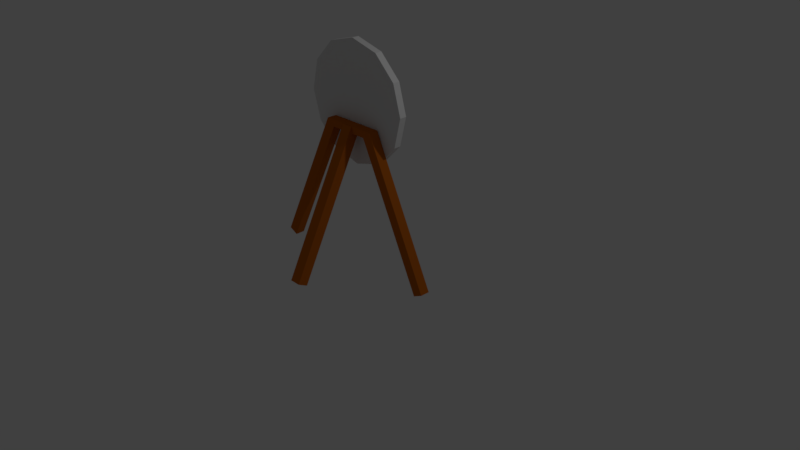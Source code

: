 # Source: BowTarget.blend  (saved by Blender 2.78.0; exported with 4.5.12 LTS)
import bpy
from mathutils import Matrix  # noqa: F401  (used for matrix-valued properties, if any)

bpy.ops.wm.read_factory_settings(use_empty=True)
scene = bpy.context.scene
scene.name = 'Scene'

# ---- collections
col_collection_1 = bpy.data.collections.new('Collection 1'); scene.collection.children.link(col_collection_1)

# ---- materials (node trees are filled in below, after node groups)
mat_footbrown = bpy.data.materials.new('FootBrown')
mat_footbrown.alpha_threshold = 0.0
mat_footbrown.use_transparent_shadow = False
mat_footbrown.diffuse_color = (0.5173, 0.1257, 0.007603, 1.0)
mat_footbrown.roughness = 0.5
mat_material_001 = bpy.data.materials.new('Material.001')
mat_material_001.alpha_threshold = 0.0
mat_material_001.use_transparent_shadow = False
mat_material_001.roughness = 0.5

# ---- material node trees

# ---- world
world_world = bpy.data.worlds.new('World'); scene.world = world_world
world_world.color = (0.05088, 0.05088, 0.05088)
world_world.use_sun_shadow = False
world_world.sun_shadow_jitter_overblur = 0.0
world_world.cycles.sampling_method = 'MANUAL'

# ---- cameras
cam_camera = bpy.data.cameras.new('Camera')
cam_camera.clip_end = 100.0
cam_camera.lens = 35.0
cam_camera.sensor_width = 32.0
cam_camera.sensor_height = 18.0
cam_camera.ortho_scale = 7.314
cam_camera.dof.focus_distance = 0.0
cam_camera.dof.aperture_fstop = 128.0

# ---- lights
light_lamp = bpy.data.lights.new('Lamp', 'POINT')
light_lamp.transmission_factor = 0.0
light_lamp.cutoff_distance = 30.0
light_lamp.energy = 100.0
light_lamp.shadow_buffer_clip_start = 1.001
light_lamp.shadow_soft_size = 0.1
light_lamp.shadow_maximum_resolution = 0.006
light_lamp.use_absolute_resolution = True

# ---- meshes
me_cube_003 = bpy.data.meshes.new('Cube.003')
me_cube_003.from_pydata([(-17.31, 1.937, 1.414), (-16.75, 1.937, 1.336), (-17.28, -0.09819, 1.415), (-16.71, -0.09819, 1.337), (-7.419, 2.153, 1.746), (-6.851, 2.153, 1.667), (-7.388, 0.1183, 1.747), (-6.82, 0.1183, 1.668), (-1.994, 16.14, -0.06719), (-13.41, 2.129, 1.547), (-0.02169, 16.18, -0.001114), (-11.43, 2.17, 1.613), (-1.573, 14.22, -0.1206), (-12.99, 0.2104, 1.493), (0.3991, 14.26, -0.05456), (-11.01, 0.251, 1.559), (-17.31, -0.1013, -0.5944), (-17.31, -0.1013, 1.406), (-17.31, 1.899, -0.5944), (-17.31, 1.899, 1.406), (-15.31, -0.1013, -0.5944), (-15.31, -0.1013, 1.406), (-15.31, 1.899, -0.5944), (-15.31, 1.899, 1.406), (15.91, 2.417, 0.5286), (-7.368, 2.162, 1.749), (15.94, 0.4508, 0.5296), (-7.338, 0.1962, 1.75), (14.69, 2.381, 0.4207), (-8.588, 2.127, 1.641), (14.72, 0.4156, 0.4218), (-8.558, 0.1609, 1.642)], [], [(0, 1, 3, 2), (2, 3, 7, 6), (6, 7, 5, 4), (4, 5, 1, 0), (2, 6, 4, 0), (7, 3, 1, 5), (8, 9, 11, 10), (10, 11, 15, 14), (14, 15, 13, 12), (12, 13, 9, 8), (10, 14, 12, 8), (15, 11, 9, 13), (16, 17, 19, 18), (18, 19, 23, 22), (22, 23, 21, 20), (20, 21, 17, 16), (18, 22, 20, 16), (23, 19, 17, 21), (24, 25, 27, 26), (26, 27, 31, 30), (30, 31, 29, 28), (28, 29, 25, 24), (26, 30, 28, 24), (31, 27, 25, 29)])
_uv = me_cube_003.uv_layers.new(name='UVMap')
_uv.uv.foreach_set('vector', [0.0, 0.0, 1.0, 0.0, 1.0, 1.0, 0.0, 1.0, 0.0, 0.0, 1.0, 0.0, 1.0, 1.0, 0.0, 1.0, 0.0, 0.0, 1.0, 0.0, 1.0, 1.0, 0.0, 1.0, 0.0, 0.0, 1.0, 0.0, 1.0, 1.0, 0.0, 1.0, 0.0, 0.0, 1.0, 0.0, 1.0, 1.0, 0.0, 1.0, 0.0, 0.0, 1.0, 0.0, 1.0, 1.0, 0.0, 1.0, 0.0, 0.0, 1.0, 0.0, 1.0, 1.0, 0.0, 1.0, 0.0, 0.0, 1.0, 0.0, 1.0, 1.0, 0.0, 1.0, 0.0, 0.0, 1.0, 0.0, 1.0, 1.0, 0.0, 1.0, 0.0, 0.0, 1.0, 0.0, 1.0, 1.0, 0.0, 1.0, 0.0, 0.0, 1.0, 0.0, 1.0, 1.0, 0.0, 1.0, 0.0, 0.0, 1.0, 0.0, 1.0, 1.0, 0.0, 1.0, 0.0, 0.0, 1.0, 0.0, 1.0, 1.0, 0.0, 1.0, 0.0, 0.0, 1.0, 0.0, 1.0, 1.0, 0.0, 1.0, 0.0, 0.0, 1.0, 0.0, 1.0, 1.0, 0.0, 1.0, 0.0, 0.0, 1.0, 0.0, 1.0, 1.0, 0.0, 1.0, 0.0, 0.0, 1.0, 0.0, 1.0, 1.0, 0.0, 1.0, 0.0, 0.0, 1.0, 0.0, 1.0, 1.0, 0.0, 1.0, 0.0, 0.0, 1.0, 0.0, 1.0, 1.0, 0.0, 1.0, 0.0, 0.0, 1.0, 0.0, 1.0, 1.0, 0.0, 1.0, 0.0, 0.0, 1.0, 0.0, 1.0, 1.0, 0.0, 1.0, 0.0, 0.0, 1.0, 0.0, 1.0, 1.0, 0.0, 1.0, 0.0, 0.0, 1.0, 0.0, 1.0, 1.0, 0.0, 1.0, 0.0, 0.0, 1.0, 0.0, 1.0, 1.0, 0.0, 1.0])
me_cube_003.materials.append(mat_footbrown)
me_cube_003.use_remesh_preserve_volume = False
me_cube_003.use_remesh_preserve_attributes = False
me_cube_003.use_mirror_vertex_groups = False
me_cube_003.update()
me_cylinder = bpy.data.meshes.new('Cylinder')
me_cylinder.from_pydata([(-2.491e-09, 1.0, 0.05863), (0.5, 0.866, 0.05863), (0.866, 0.5, 0.05863), (1.0, -3.319e-08, 0.05863), (0.866, -0.5, 0.05863), (0.5, -0.866, 0.05863), (1.485e-07, -1.0, 0.05863), (-0.5, -0.866, 0.05863), (-0.866, -0.5, 0.05863), (-1.0, -4.544e-07, 0.05863), (-0.866, 0.5, 0.05863), (-0.5, 0.866, 0.05863), (0.5, 0.866, 0.05863), (-2.491e-09, 1.0, 0.05863), (0.866, 0.5, 0.05863), (1.0, -3.319e-08, 0.05863), (0.866, -0.5, 0.05863), (0.5, -0.866, 0.05863), (1.485e-07, -1.0, 0.05863), (-0.5, -0.866, 0.05863), (-0.866, -0.5, 0.05863), (-1.0, -4.544e-07, 0.05863), (-0.866, 0.5, 0.05863), (-0.5, 0.866, 0.05863), (0.5, 0.866, 0.05863), (-2.491e-09, 1.0, 0.05863), (0.866, 0.5, 0.05863), (1.0, -3.319e-08, 0.05863), (0.866, -0.5, 0.05863), (0.5, -0.866, 0.05863), (1.485e-07, -1.0, 0.05863), (-0.5, -0.866, 0.05863), (-0.866, -0.5, 0.05863), (-1.0, -4.544e-07, 0.05863), (-0.866, 0.5, 0.05863), (-0.5, 0.866, 0.05863), (3.444, 2.334e-07, -0.2019), (3.444, 2.303e-07, 0.2019), (2.982, -1.722, -0.2019), (2.982, -1.722, 0.2019), (1.722, -2.982, -0.2019), (1.722, -2.982, 0.2019), (5.882e-07, -3.444, -0.2019), (5.882e-07, -3.444, 0.2019), (-1.722, -2.982, -0.2019), (-1.722, -2.982, 0.2019), (-2.982, -1.722, -0.2019), (-2.982, -1.722, 0.2019), (-3.444, -1.217e-06, -0.2019), (-3.444, -1.22e-06, 0.2019), (-5.506e-09, 0.595, -0.05863), (0.2975, 0.5153, -0.05863), (0.866, -0.5, -0.05863), (0.5153, -0.2975, -0.05863), (0.595, -7.607e-08, -0.05863), (1.0, -3.319e-08, -0.05863), (0.5153, 0.2975, -0.05863), (0.2975, -0.5153, -0.05863), (8.434e-08, -0.595, -0.05863), (-0.5, 0.866, -0.05863), (-0.2975, 0.5153, -0.05863), (-0.2975, -0.5153, -0.05863), (-0.5153, 0.2975, -0.05863), (-0.866, 0.5, -0.05863), (-0.5153, -0.2975, -0.05863), (1.485e-07, -1.0, -0.05863), (-0.595, -3.267e-07, -0.05863), (0.5, -0.866, -0.05863), (0.5, 0.866, 0.05863), (-2.491e-09, 1.0, 0.05863), (0.866, 0.5, 0.05863), (1.0, -3.319e-08, 0.05863), (0.866, -0.5, 0.05863), (0.5, -0.866, 0.05863), (1.485e-07, -1.0, 0.05863), (-0.5, -0.866, 0.05863), (-0.866, -0.5, 0.05863), (-1.0, -4.544e-07, 0.05863), (-0.866, 0.5, 0.05863), (-0.5, 0.866, 0.05863), (-2.491e-09, 1.0, -0.05863), (0.5, 0.866, -0.05863), (0.5, 0.866, 0.05863), (-2.491e-09, 1.0, 0.05863), (0.6488, -1.124, 0.07608), (0.5, -0.866, 0.05863), (1.485e-07, -1.0, 0.05863), (2.029e-07, -1.298, 0.07608), (0.866, 0.5, -0.05863), (0.866, 0.5, 0.05863), (-0.6488, 1.124, -0.07608), (1.0, -3.319e-08, 0.05863), (-1.124, 0.6488, -0.07608), (0.866, -0.5, 0.05863), (2.029e-07, -1.298, -0.07608), (0.6488, -1.124, -0.07608), (6.952e-09, 1.298, 0.07608), (-0.5, -0.866, -0.05863), (-0.5, -0.866, 0.05863), (0.6488, 1.124, 0.07608), (-0.866, -0.5, -0.05863), (-0.866, -0.5, 0.05863), (-0.6488, -1.124, 0.07608), (-1.0, -4.544e-07, -0.05863), (-1.0, -4.544e-07, 0.05863), (-1.124, -0.6488, 0.07608), (-0.866, 0.5, 0.05863), (1.124, 0.6488, 0.07608), (-0.5, 0.866, 0.05863), (1.298, 5.958e-09, 0.07608), (6.952e-09, 1.298, -0.07608), (0.6488, 1.124, -0.07608), (-0.8965, 1.553, 0.1051), (-0.6488, 1.124, 0.07608), (1.15e-08, 1.793, 0.1051), (1.124, 0.6488, -0.07608), (2.822e-07, -1.793, 0.1051), (1.298, 6.472e-09, -0.07608), (-0.8965, -1.553, 0.1051), (1.124, -0.6488, -0.07608), (1.124, -0.6488, 0.07608), (0.8965, 1.553, 0.1051), (1.553, 0.8965, 0.1051), (1.15e-08, 1.793, -0.1051), (-0.6488, -1.124, -0.07608), (-0.8965, 1.553, -0.1051), (-1.124, -0.6488, -0.07608), (-0.8965, -1.553, -0.1051), (-1.298, -5.401e-07, -0.07608), (-1.298, -5.406e-07, 0.07608), (2.822e-07, -1.793, -0.1051), (-1.124, 0.6488, 0.07608), (1.553, 0.8965, -0.1051), (0.8965, 1.553, -0.1051), (1.17, -2.027, 0.1372), (0.8965, -1.553, 0.1051), (3.76e-07, -2.34, 0.1372), (-1.17, 2.027, -0.1372), (1.793, 6.203e-08, -0.1051), (1.793, 6.132e-08, 0.1051), (-1.553, 0.8965, -0.1051), (-2.027, 1.17, -0.1372), (1.553, -0.8965, -0.1051), (1.553, -0.8965, 0.1051), (3.76e-07, -2.34, -0.1372), (0.8965, -1.553, -0.1051), (1.17, -2.027, -0.1372), (2.26e-08, 2.34, 0.1372), (1.17, 2.027, 0.1372), (-1.553, -0.8965, -0.1051), (-1.553, -0.8965, 0.1051), (-1.17, -2.027, 0.1372), (-1.793, -6.932e-07, -0.1051), (-1.793, -6.939e-07, 0.1051), (-2.027, -1.17, 0.1372), (-1.553, 0.8965, 0.1051), (2.027, 1.17, 0.1372), (2.34, 1.132e-07, 0.1372), (2.26e-08, 2.34, -0.1372), (1.17, 2.027, -0.1372), (1.475, -2.554, -0.1729), (2.027, -1.17, -0.1372), (2.554, -1.475, -0.1729), (2.027, 1.17, -0.1372), (-1.475, 2.554, 0.1729), (-1.17, 2.027, 0.1372), (2.34, 1.145e-07, -0.1372), (6.982e-08, 2.949, 0.1729), (2.027, -1.17, 0.1372), (5.151e-07, -2.949, 0.1729), (-1.475, -2.554, 0.1729), (1.475, 2.554, 0.1729), (-1.17, -2.027, -0.1372), (2.554, 1.475, 0.1729), (-2.027, -1.17, -0.1372), (6.982e-08, 2.949, -0.1729), (-2.34, -8.712e-07, -0.1372), (-2.34, -8.725e-07, 0.1372), (-1.475, 2.554, -0.1729), (-2.027, 1.17, 0.1372), (-1.475, -2.554, -0.1729), (5.151e-07, -2.949, -0.1729), (1.475, 2.554, -0.1729), (1.722, -2.982, 0.2019), (1.475, -2.554, 0.1729), (5.882e-07, -3.444, 0.2019), (2.554, 1.475, -0.1729), (-1.722, 2.982, -0.2019), (2.949, 1.911e-07, -0.1729), (2.949, 1.889e-07, 0.1729), (-2.554, 1.475, -0.1729), (-2.982, 1.722, -0.2019), (2.554, -1.475, 0.1729), (5.882e-07, -3.444, -0.2019), (1.722, -2.982, -0.2019), (6.82e-08, 3.444, 0.2019), (1.722, 2.982, 0.2019), (-2.554, -1.475, -0.1729), (-2.554, -1.475, 0.1729), (-1.722, -2.982, 0.2019), (-2.949, -1.051e-06, -0.1729), (-2.949, -1.053e-06, 0.1729), (-2.982, -1.722, 0.2019), (-2.554, 1.475, 0.1729), (2.982, 1.722, 0.2019), (3.444, 2.303e-07, 0.2019), (6.82e-08, 3.444, -0.2019), (1.722, 2.982, -0.2019), (2.982, 1.722, -0.2019), (3.444, 2.334e-07, -0.2019), (2.982, -1.722, -0.2019), (2.982, -1.722, 0.2019), (-1.722, -2.982, -0.2019), (-2.982, -1.722, -0.2019), (-3.444, -1.217e-06, -0.2019), (-3.444, -1.22e-06, 0.2019), (-2.982, 1.722, 0.2019), (-1.722, 2.982, 0.2019), (-2.485e-08, 0.2325, -0.05863), (0.1162, 0.2013, -0.05863), (0.2013, 0.1162, -0.05863), (0.2325, -1.145e-07, -0.05863), (0.2013, -0.1162, -0.05863), (0.1162, -0.2013, -0.05863), (1.026e-08, -0.2325, -0.05863), (-0.1162, -0.2013, -0.05863), (-0.2013, -0.1162, -0.05863), (-0.2325, -2.124e-07, -0.05863), (-0.2013, 0.1162, -0.05863), (-0.1162, 0.2013, -0.05863)], [], [(8, 9, 33, 32), (3, 4, 28, 27), (10, 11, 35, 34), (5, 6, 30, 29), (7, 6, 18, 19), (0, 1, 24, 25), (6, 5, 17, 18), (5, 4, 16, 17), (4, 3, 15, 16), (0, 11, 23, 13), (1, 0, 13, 12), (3, 2, 14, 15), (11, 10, 22, 23), (2, 1, 12, 14), (10, 9, 21, 22), (9, 8, 20, 21), (8, 7, 19, 20), (1, 2, 26, 24), (6, 7, 31, 30), (11, 0, 25, 35), (4, 5, 29, 28), (9, 10, 34, 33), (2, 3, 27, 26), (7, 8, 32, 31), (19, 18, 74, 75), (36, 38, 210, 209), (47, 45, 199, 202), (35, 25, 83, 108), (26, 27, 91, 89), (18, 17, 73, 74), (37, 36, 209, 205), (44, 46, 213, 212), (17, 16, 72, 73), (30, 31, 98, 86), (16, 15, 71, 72), (36, 37, 39, 38), (38, 39, 41, 40), (40, 41, 43, 42), (42, 43, 45, 44), (44, 45, 47, 46), (46, 47, 49, 48), (45, 43, 185, 199), (34, 35, 108, 106), (24, 26, 89, 82), (15, 14, 70, 71), (42, 44, 212, 193), (14, 12, 68, 70), (29, 30, 86, 85), (12, 13, 69, 68), (43, 41, 183, 185), (33, 34, 106, 104), (40, 42, 193, 194), (25, 24, 82, 83), (28, 29, 85, 93), (13, 23, 79, 69), (23, 22, 78, 79), (41, 39, 211, 183), (32, 33, 104, 101), (48, 49, 215, 214), (38, 40, 194, 210), (22, 21, 77, 78), (49, 47, 202, 215), (27, 28, 93, 91), (21, 20, 76, 77), (46, 48, 214, 213), (20, 19, 75, 76), (39, 37, 205, 211), (31, 32, 101, 98), (50, 60, 59, 80), (61, 58, 65, 97), (56, 51, 81, 88), (66, 64, 100, 103), (53, 54, 55, 52), (60, 62, 63, 59), (58, 57, 67, 65), (54, 53, 222, 221), (68, 69, 79, 78, 77, 76, 75, 74, 73, 72, 71, 70), (88, 81, 111, 115), (101, 104, 129, 105), (91, 93, 120, 109), (103, 100, 126, 128), (52, 55, 117, 119), (106, 108, 113, 131), (85, 86, 87, 84), (59, 63, 92, 90), (65, 67, 95, 94), (83, 82, 99, 96), (98, 101, 105, 102), (89, 91, 109, 107), (57, 53, 52, 67), (62, 66, 103, 63), (54, 56, 88, 55), (64, 61, 97, 100), (51, 50, 80, 81), (126, 124, 127, 149), (117, 115, 132, 138), (129, 131, 155, 153), (120, 84, 135, 143), (92, 128, 152, 140), (95, 119, 142, 145), (113, 96, 114, 112), (87, 102, 118, 116), (99, 107, 122, 121), (110, 90, 125, 123), (124, 94, 130, 127), (115, 111, 133, 132), (97, 65, 94, 124), (80, 59, 90, 110), (82, 89, 107, 99), (86, 98, 102, 87), (108, 83, 96, 113), (67, 52, 119, 95), (63, 103, 128, 92), (93, 85, 84, 120), (104, 106, 131, 129), (55, 88, 115, 117), (100, 97, 124, 126), (81, 80, 110, 111), (132, 133, 159, 163), (150, 153, 177, 154), (139, 143, 168, 157), (152, 149, 174, 176), (142, 138, 166, 161), (155, 112, 165, 179), (135, 116, 136, 134), (125, 140, 141, 137), (130, 145, 146, 144), (114, 121, 148, 147), (118, 150, 154, 151), (122, 139, 157, 156), (111, 110, 123, 133), (107, 109, 139, 122), (102, 105, 150, 118), (96, 99, 121, 114), (94, 95, 145, 130), (90, 92, 140, 125), (84, 87, 116, 135), (131, 113, 112, 155), (119, 117, 138, 142), (128, 126, 149, 152), (109, 120, 143, 139), (105, 129, 153, 150), (159, 158, 175, 182), (174, 172, 180, 197), (166, 163, 186, 188), (177, 179, 203, 201), (168, 134, 184, 192), (141, 176, 200, 190), (146, 161, 162, 160), (165, 147, 167, 164), (136, 151, 170, 169), (148, 156, 173, 171), (158, 137, 178, 175), (172, 144, 181, 180), (127, 130, 144, 172), (123, 125, 137, 158), (121, 122, 156, 148), (116, 118, 151, 136), (112, 114, 147, 165), (145, 142, 161, 146), (140, 152, 176, 141), (143, 135, 134, 168), (153, 155, 179, 177), (138, 132, 163, 166), (149, 127, 172, 174), (133, 123, 158, 159), (186, 182, 207, 208), (198, 201, 215, 202), (189, 192, 211, 205), (200, 197, 213, 214), (162, 188, 209, 210), (203, 164, 217, 216), (184, 169, 185, 183), (178, 190, 191, 187), (181, 160, 194, 193), (167, 171, 196, 195), (170, 198, 202, 199), (173, 189, 205, 204), (156, 157, 189, 173), (151, 154, 198, 170), (147, 148, 171, 167), (144, 146, 160, 181), (137, 141, 190, 178), (134, 136, 169, 184), (179, 165, 164, 203), (161, 166, 188, 162), (176, 174, 197, 200), (157, 168, 192, 189), (154, 177, 201, 198), (163, 159, 182, 186), (206, 195, 196, 207), (207, 196, 204, 208), (208, 204, 205, 209), (214, 215, 216, 191), (191, 216, 217, 187), (187, 217, 195, 206), (180, 181, 193, 212), (175, 178, 187, 206), (171, 173, 204, 196), (169, 170, 199, 185), (164, 167, 195, 217), (160, 162, 210, 194), (190, 200, 214, 191), (192, 184, 183, 211), (201, 203, 216, 215), (188, 186, 208, 209), (197, 180, 212, 213), (182, 175, 206, 207), (218, 219, 220, 221, 222, 223, 224, 225, 226, 227, 228, 229), (60, 50, 218, 229), (50, 51, 219, 218), (56, 54, 221, 220), (62, 60, 229, 228), (51, 56, 220, 219), (66, 62, 228, 227), (64, 66, 227, 226), (61, 64, 226, 225), (58, 61, 225, 224), (57, 58, 224, 223), (53, 57, 223, 222)])
_uv = me_cylinder.uv_layers.new(name='UVMap')
_uv.uv.foreach_set('vector', [0.0, 0.0, 1.0, 0.0, 1.0, 1.0, 0.0, 1.0, 0.0, 0.0, 1.0, 0.0, 1.0, 1.0, 0.0, 1.0, 0.0, 0.0, 1.0, 0.0, 1.0, 1.0, 0.0, 1.0, 0.0, 0.0, 1.0, 0.0, 1.0, 1.0, 0.0, 1.0, 0.0, 0.0, 1.0, 0.0, 1.0, 1.0, 0.0, 1.0, 0.0, 0.0, 1.0, 0.0, 1.0, 1.0, 0.0, 1.0, 0.0, 0.0, 1.0, 0.0, 1.0, 1.0, 0.0, 1.0, 0.0, 0.0, 1.0, 0.0, 1.0, 1.0, 0.0, 1.0, 0.0, 0.0, 1.0, 0.0, 1.0, 1.0, 0.0, 1.0, 0.0, 0.0, 1.0, 0.0, 1.0, 1.0, 0.0, 1.0, 0.0, 0.0, 1.0, 0.0, 1.0, 1.0, 0.0, 1.0, 0.0, 0.0, 1.0, 0.0, 1.0, 1.0, 0.0, 1.0, 0.0, 0.0, 1.0, 0.0, 1.0, 1.0, 0.0, 1.0, 0.0, 0.0, 1.0, 0.0, 1.0, 1.0, 0.0, 1.0, 0.0, 0.0, 1.0, 0.0, 1.0, 1.0, 0.0, 1.0, 0.0, 0.0, 1.0, 0.0, 1.0, 1.0, 0.0, 1.0, 0.0, 0.0, 1.0, 0.0, 1.0, 1.0, 0.0, 1.0, 0.0, 0.0, 1.0, 0.0, 1.0, 1.0, 0.0, 1.0, 0.0, 0.0, 1.0, 0.0, 1.0, 1.0, 0.0, 1.0, 0.0, 0.0, 1.0, 0.0, 1.0, 1.0, 0.0, 1.0, 0.0, 0.0, 1.0, 0.0, 1.0, 1.0, 0.0, 1.0, 0.0, 0.0, 1.0, 0.0, 1.0, 1.0, 0.0, 1.0, 0.0, 0.0, 1.0, 0.0, 1.0, 1.0, 0.0, 1.0, 0.0, 0.0, 1.0, 0.0, 1.0, 1.0, 0.0, 1.0, 0.0, 1.0, 1.0, 1.0, 1.0, 1.0, 0.0, 1.0, 0.0, 0.0, 0.0, 1.0, 0.0, 1.0, 0.0, 0.0, 1.0, 1.0, 1.0, 0.0, 1.0, 0.0, 1.0, 1.0, 0.0, 1.0, 1.0, 1.0, 1.0, 1.0, 0.0, 1.0, 0.0, 1.0, 1.0, 1.0, 1.0, 1.0, 0.0, 1.0, 0.0, 1.0, 1.0, 1.0, 1.0, 1.0, 0.0, 1.0, 1.0, 0.0, 0.0, 0.0, 0.0, 0.0, 1.0, 0.0, 0.0, 0.0, 0.0, 1.0, 0.0, 1.0, 0.0, 0.0, 0.0, 1.0, 1.0, 1.0, 1.0, 1.0, 0.0, 1.0, 0.0, 1.0, 1.0, 1.0, 1.0, 1.0, 0.0, 1.0, 0.0, 1.0, 1.0, 1.0, 1.0, 1.0, 0.0, 1.0, 0.8371, 0.9683, 0.8371, 0.9999, 0.6976, 0.9999, 0.6976, 0.9683, 0.6976, 0.9683, 0.6976, 0.9999, 0.5581, 0.9999, 0.5581, 0.9683, 0.5581, 0.9683, 0.5581, 0.9999, 0.4186, 0.9999, 0.4186, 0.9683, 0.4186, 0.9683, 0.4186, 0.9999, 0.2791, 0.9999, 0.2791, 0.9683, 0.2791, 0.9683, 0.2791, 0.9999, 0.1396, 0.9999, 0.1396, 0.9683, 0.1396, 0.9683, 0.1396, 0.9999, 0.0001094, 0.9999, 0.0001094, 0.9683, 1.0, 1.0, 1.0, 0.0, 1.0, 0.0, 1.0, 1.0, 0.0, 1.0, 1.0, 1.0, 1.0, 1.0, 0.0, 1.0, 0.0, 1.0, 1.0, 1.0, 1.0, 1.0, 0.0, 1.0, 0.0, 1.0, 1.0, 1.0, 1.0, 1.0, 0.0, 1.0, 0.0, 0.0, 0.0, 1.0, 0.0, 1.0, 0.0, 0.0, 0.0, 1.0, 1.0, 1.0, 1.0, 1.0, 0.0, 1.0, 0.0, 1.0, 1.0, 1.0, 1.0, 1.0, 0.0, 1.0, 0.0, 1.0, 1.0, 1.0, 1.0, 1.0, 0.0, 1.0, 1.0, 1.0, 1.0, 0.0, 1.0, 0.0, 1.0, 1.0, 0.0, 1.0, 1.0, 1.0, 1.0, 1.0, 0.0, 1.0, 0.0, 0.0, 0.0, 1.0, 0.0, 1.0, 0.0, 0.0, 0.0, 1.0, 1.0, 1.0, 1.0, 1.0, 0.0, 1.0, 0.0, 1.0, 1.0, 1.0, 1.0, 1.0, 0.0, 1.0, 0.0, 1.0, 1.0, 1.0, 1.0, 1.0, 0.0, 1.0, 0.0, 1.0, 1.0, 1.0, 1.0, 1.0, 0.0, 1.0, 1.0, 1.0, 1.0, 0.0, 1.0, 0.0, 1.0, 1.0, 0.0, 1.0, 1.0, 1.0, 1.0, 1.0, 0.0, 1.0, 0.0, 1.0, 1.0, 1.0, 1.0, 1.0, 0.0, 1.0, 0.0, 0.0, 0.0, 1.0, 0.0, 1.0, 0.0, 0.0, 0.0, 1.0, 1.0, 1.0, 1.0, 1.0, 0.0, 1.0, 1.0, 1.0, 1.0, 0.0, 1.0, 0.0, 1.0, 1.0, 0.0, 1.0, 1.0, 1.0, 1.0, 1.0, 0.0, 1.0, 0.0, 1.0, 1.0, 1.0, 1.0, 1.0, 0.0, 1.0, 0.0, 0.0, 0.0, 1.0, 0.0, 1.0, 0.0, 0.0, 0.0, 1.0, 1.0, 1.0, 1.0, 1.0, 0.0, 1.0, 1.0, 1.0, 1.0, 0.0, 1.0, 0.0, 1.0, 1.0, 0.0, 1.0, 1.0, 1.0, 1.0, 1.0, 0.0, 1.0, 0.3167, 0.5848, 0.2992, 0.5881, 0.2913, 0.5671, 0.3178, 0.563, 0.2899, 0.6577, 0.3127, 0.6664, 0.3109, 0.7003, 0.2694, 0.6838, 0.3489, 0.6014, 0.3342, 0.5892, 0.3442, 0.5686, 0.3687, 0.5855, 0.2752, 0.6169, 0.2764, 0.6386, 0.2466, 0.648, 0.2481, 0.6097, 0.3529, 0.6431, 0.3566, 0.6207, 0.3851, 0.6159, 0.3821, 0.6556, 0.2992, 0.5881, 0.2843, 0.599, 0.2664, 0.582, 0.2913, 0.5671, 0.3127, 0.6664, 0.3366, 0.6607, 0.3545, 0.689, 0.3109, 0.7003, 0.3566, 0.6207, 0.3529, 0.6431, 0.3291, 0.6308, 0.3312, 0.6225, 0.7597, 0.131, 0.7246, 0.1513, 0.6841, 0.1513, 0.649, 0.131, 0.6288, 0.09595, 0.6288, 0.05544, 0.649, 0.02036, 0.6841, 0.0001094, 0.7246, 0.0001094, 0.7597, 0.02036, 0.7799, 0.05544, 0.7799, 0.09595, 0.3687, 0.5855, 0.3442, 0.5686, 0.3501, 0.5545, 0.3816, 0.5731, 0.2689, 0.2889, 0.2629, 0.3251, 0.2428, 0.33, 0.2466, 0.2797, 0.3939, 0.3271, 0.3953, 0.2906, 0.4176, 0.2849, 0.4134, 0.3343, 0.2481, 0.6097, 0.2466, 0.648, 0.223, 0.654, 0.2283, 0.6026, 0.3821, 0.6556, 0.3851, 0.6159, 0.4063, 0.6104, 0.4055, 0.6641, 0.2788, 0.3556, 0.3013, 0.3741, 0.2954, 0.3871, 0.2656, 0.3673, 0.3739, 0.2588, 0.3356, 0.2457, 0.3362, 0.2204, 0.3889, 0.2396, 0.2913, 0.5671, 0.2664, 0.582, 0.255, 0.569, 0.2866, 0.5528, 0.3109, 0.7003, 0.3545, 0.689, 0.3692, 0.7112, 0.3095, 0.7273, 0.3255, 0.3801, 0.3504, 0.3735, 0.356, 0.3873, 0.3255, 0.3932, 0.2955, 0.2576, 0.2689, 0.2889, 0.2466, 0.2797, 0.2814, 0.2364, 0.3751, 0.3558, 0.3939, 0.3271, 0.4134, 0.3343, 0.3872, 0.3689, 0.3366, 0.6607, 0.3529, 0.6431, 0.3821, 0.6556, 0.3545, 0.689, 0.2843, 0.599, 0.2752, 0.6169, 0.2481, 0.6097, 0.2664, 0.582, 0.3566, 0.6207, 0.3489, 0.6014, 0.3687, 0.5855, 0.3851, 0.6159, 0.2764, 0.6386, 0.2899, 0.6577, 0.2694, 0.6838, 0.2466, 0.648, 0.3342, 0.5892, 0.3167, 0.5848, 0.3178, 0.563, 0.3442, 0.5686, 0.223, 0.654, 0.2526, 0.7041, 0.2215, 0.7399, 0.18, 0.6621, 0.4063, 0.6104, 0.3816, 0.5731, 0.3996, 0.5514, 0.4418, 0.5968, 0.2428, 0.33, 0.2656, 0.3673, 0.2474, 0.388, 0.2083, 0.3422, 0.4176, 0.2849, 0.3889, 0.2396, 0.4171, 0.2056, 0.4584, 0.2764, 0.255, 0.569, 0.2283, 0.6026, 0.1952, 0.5866, 0.2393, 0.5465, 0.3692, 0.7112, 0.4055, 0.6641, 0.4482, 0.6764, 0.3971, 0.7499, 0.2954, 0.3871, 0.3255, 0.3932, 0.325, 0.4132, 0.2878, 0.4075, 0.3362, 0.2204, 0.2814, 0.2364, 0.2553, 0.1995, 0.3376, 0.1751, 0.356, 0.3873, 0.3872, 0.3689, 0.4036, 0.3912, 0.3623, 0.4086, 0.3184, 0.5486, 0.2866, 0.5528, 0.2812, 0.5309, 0.3195, 0.5274, 0.2526, 0.7041, 0.3095, 0.7273, 0.3073, 0.7758, 0.2215, 0.7399, 0.3816, 0.5731, 0.3501, 0.5545, 0.3578, 0.533, 0.3996, 0.5514, 0.2694, 0.6838, 0.3109, 0.7003, 0.3095, 0.7273, 0.2526, 0.7041, 0.3178, 0.563, 0.2913, 0.5671, 0.2866, 0.5528, 0.3184, 0.5486, 0.3504, 0.3735, 0.3751, 0.3558, 0.3872, 0.3689, 0.356, 0.3873, 0.3356, 0.2457, 0.2955, 0.2576, 0.2814, 0.2364, 0.3362, 0.2204, 0.3013, 0.3741, 0.3255, 0.3801, 0.3255, 0.3932, 0.2954, 0.3871, 0.3545, 0.689, 0.3821, 0.6556, 0.4055, 0.6641, 0.3692, 0.7112, 0.2664, 0.582, 0.2481, 0.6097, 0.2283, 0.6026, 0.255, 0.569, 0.3953, 0.2906, 0.3739, 0.2588, 0.3889, 0.2396, 0.4176, 0.2849, 0.2629, 0.3251, 0.2788, 0.3556, 0.2656, 0.3673, 0.2428, 0.33, 0.3851, 0.6159, 0.3687, 0.5855, 0.3816, 0.5731, 0.4063, 0.6104, 0.2466, 0.648, 0.2694, 0.6838, 0.2526, 0.7041, 0.223, 0.654, 0.3442, 0.5686, 0.3178, 0.563, 0.3184, 0.5486, 0.3501, 0.5545, 0.3996, 0.5514, 0.3578, 0.533, 0.3635, 0.512, 0.4144, 0.5268, 0.206, 0.2666, 0.2083, 0.3422, 0.1688, 0.3623, 0.1561, 0.2541, 0.4464, 0.3497, 0.4584, 0.2764, 0.5089, 0.2683, 0.4836, 0.3727, 0.1952, 0.5866, 0.18, 0.6621, 0.1268, 0.6689, 0.1582, 0.5621, 0.4482, 0.6764, 0.4418, 0.5968, 0.4818, 0.5746, 0.5013, 0.6878, 0.2474, 0.388, 0.2878, 0.4075, 0.2821, 0.4278, 0.2324, 0.4117, 0.4171, 0.2056, 0.3376, 0.1751, 0.3391, 0.1209, 0.4518, 0.1649, 0.2812, 0.5309, 0.2393, 0.5465, 0.2269, 0.5214, 0.2777, 0.5094, 0.3073, 0.7758, 0.3971, 0.7499, 0.4322, 0.7958, 0.305, 0.8345, 0.325, 0.4132, 0.3623, 0.4086, 0.3664, 0.4297, 0.3241, 0.4326, 0.2553, 0.1995, 0.206, 0.2666, 0.1561, 0.2541, 0.2232, 0.1563, 0.4036, 0.3912, 0.4464, 0.3497, 0.4836, 0.3727, 0.4167, 0.416, 0.3501, 0.5545, 0.3184, 0.5486, 0.3195, 0.5274, 0.3578, 0.533, 0.3872, 0.3689, 0.4134, 0.3343, 0.4464, 0.3497, 0.4036, 0.3912, 0.2814, 0.2364, 0.2466, 0.2797, 0.206, 0.2666, 0.2553, 0.1995, 0.3255, 0.3932, 0.356, 0.3873, 0.3623, 0.4086, 0.325, 0.4132, 0.3095, 0.7273, 0.3692, 0.7112, 0.3971, 0.7499, 0.3073, 0.7758, 0.2866, 0.5528, 0.255, 0.569, 0.2393, 0.5465, 0.2812, 0.5309, 0.3889, 0.2396, 0.3362, 0.2204, 0.3376, 0.1751, 0.4171, 0.2056, 0.2656, 0.3673, 0.2954, 0.3871, 0.2878, 0.4075, 0.2474, 0.388, 0.4055, 0.6641, 0.4063, 0.6104, 0.4418, 0.5968, 0.4482, 0.6764, 0.2283, 0.6026, 0.223, 0.654, 0.18, 0.6621, 0.1952, 0.5866, 0.4134, 0.3343, 0.4176, 0.2849, 0.4584, 0.2764, 0.4464, 0.3497, 0.2466, 0.2797, 0.2428, 0.33, 0.2083, 0.3422, 0.206, 0.2666, 0.3635, 0.512, 0.3205, 0.5074, 0.3216, 0.4887, 0.3671, 0.4917, 0.1268, 0.6689, 0.183, 0.7826, 0.1354, 0.8341, 0.06021, 0.6743, 0.4818, 0.5746, 0.4144, 0.5268, 0.4242, 0.5002, 0.528, 0.538, 0.1688, 0.3623, 0.2324, 0.4117, 0.222, 0.4375, 0.1221, 0.3959, 0.5089, 0.2683, 0.4518, 0.1649, 0.4941, 0.116, 0.5718, 0.2604, 0.2269, 0.5214, 0.1582, 0.5621, 0.1158, 0.5236, 0.2192, 0.4944, 0.4322, 0.7958, 0.5013, 0.6878, 0.568, 0.6979, 0.4764, 0.8508, 0.2821, 0.4278, 0.3241, 0.4326, 0.3232, 0.451, 0.2782, 0.4476, 0.3391, 0.1209, 0.2232, 0.1563, 0.1837, 0.1051, 0.3407, 0.05608, 0.3664, 0.4297, 0.4167, 0.416, 0.4253, 0.4429, 0.3684, 0.4501, 0.3205, 0.5074, 0.2777, 0.5094, 0.2761, 0.4889, 0.3216, 0.4887, 0.183, 0.7826, 0.305, 0.8345, 0.3025, 0.9057, 0.1354, 0.8341, 0.2215, 0.7399, 0.3073, 0.7758, 0.305, 0.8345, 0.183, 0.7826, 0.3195, 0.5274, 0.2812, 0.5309, 0.2777, 0.5094, 0.3205, 0.5074, 0.3623, 0.4086, 0.4036, 0.3912, 0.4167, 0.416, 0.3664, 0.4297, 0.3376, 0.1751, 0.2553, 0.1995, 0.2232, 0.1563, 0.3391, 0.1209, 0.2878, 0.4075, 0.325, 0.4132, 0.3241, 0.4326, 0.2821, 0.4278, 0.3971, 0.7499, 0.4482, 0.6764, 0.5013, 0.6878, 0.4322, 0.7958, 0.2393, 0.5465, 0.1952, 0.5866, 0.1582, 0.5621, 0.2269, 0.5214, 0.4584, 0.2764, 0.4171, 0.2056, 0.4518, 0.1649, 0.5089, 0.2683, 0.2083, 0.3422, 0.2474, 0.388, 0.2324, 0.4117, 0.1688, 0.3623, 0.4418, 0.5968, 0.3996, 0.5514, 0.4144, 0.5268, 0.4818, 0.5746, 0.18, 0.6621, 0.2215, 0.7399, 0.183, 0.7826, 0.1268, 0.6689, 0.3578, 0.533, 0.3195, 0.5274, 0.3205, 0.5074, 0.3635, 0.512, 0.4242, 0.5002, 0.3671, 0.4917, 0.3683, 0.4771, 0.4274, 0.4806, 0.09396, 0.2419, 0.1221, 0.3959, 0.08072, 0.4347, 0.03816, 0.2322, 0.5273, 0.4091, 0.5718, 0.2604, 0.6285, 0.2541, 0.5669, 0.4514, 0.1158, 0.5236, 0.06021, 0.6743, 0.0001094, 0.6778, 0.07873, 0.4792, 0.568, 0.6979, 0.528, 0.538, 0.5678, 0.4964, 0.6285, 0.7052, 0.222, 0.4375, 0.2782, 0.4476, 0.2768, 0.462, 0.2183, 0.4567, 0.4941, 0.116, 0.3407, 0.05608, 0.3421, 0.0001094, 0.5311, 0.07344, 0.2761, 0.4889, 0.2192, 0.4944, 0.2169, 0.4733, 0.276, 0.474, 0.3025, 0.9057, 0.4764, 0.8508, 0.5157, 0.899, 0.3002, 0.9681, 0.3232, 0.451, 0.3684, 0.4501, 0.3689, 0.465, 0.3227, 0.4643, 0.1837, 0.1051, 0.09396, 0.2419, 0.03816, 0.2322, 0.1493, 0.06076, 0.4253, 0.4429, 0.5273, 0.4091, 0.5669, 0.4514, 0.4283, 0.464, 0.4167, 0.416, 0.4836, 0.3727, 0.5273, 0.4091, 0.4253, 0.4429, 0.2232, 0.1563, 0.1561, 0.2541, 0.09396, 0.2419, 0.1837, 0.1051, 0.3241, 0.4326, 0.3664, 0.4297, 0.3684, 0.4501, 0.3232, 0.451, 0.305, 0.8345, 0.4322, 0.7958, 0.4764, 0.8508, 0.3025, 0.9057, 0.2777, 0.5094, 0.2269, 0.5214, 0.2192, 0.4944, 0.2761, 0.4889, 0.4518, 0.1649, 0.3391, 0.1209, 0.3407, 0.05608, 0.4941, 0.116, 0.2324, 0.4117, 0.2821, 0.4278, 0.2782, 0.4476, 0.222, 0.4375, 0.5013, 0.6878, 0.4818, 0.5746, 0.528, 0.538, 0.568, 0.6979, 0.1582, 0.5621, 0.1268, 0.6689, 0.06021, 0.6743, 0.1158, 0.5236, 0.4836, 0.3727, 0.5089, 0.2683, 0.5718, 0.2604, 0.5273, 0.4091, 0.1561, 0.2541, 0.1688, 0.3623, 0.1221, 0.3959, 0.09396, 0.2419, 0.4144, 0.5268, 0.3635, 0.512, 0.3671, 0.4917, 0.4242, 0.5002, 0.3221, 0.4752, 0.3227, 0.4643, 0.3689, 0.465, 0.3683, 0.4771, 0.3683, 0.4771, 0.3689, 0.465, 0.4283, 0.464, 0.4274, 0.4806, 0.4274, 0.4806, 0.4283, 0.464, 0.5669, 0.4514, 0.5678, 0.4964, 0.07873, 0.4792, 0.08072, 0.4347, 0.2183, 0.4567, 0.2169, 0.4733, 0.2169, 0.4733, 0.2183, 0.4567, 0.2768, 0.462, 0.276, 0.474, 0.276, 0.474, 0.2768, 0.462, 0.3227, 0.4643, 0.3221, 0.4752, 0.1354, 0.8341, 0.3025, 0.9057, 0.3002, 0.9681, 0.09306, 0.8791, 0.3216, 0.4887, 0.2761, 0.4889, 0.276, 0.474, 0.3221, 0.4752, 0.3684, 0.4501, 0.4253, 0.4429, 0.4283, 0.464, 0.3689, 0.465, 0.3407, 0.05608, 0.1837, 0.1051, 0.1493, 0.06076, 0.3421, 0.0001094, 0.2782, 0.4476, 0.3232, 0.451, 0.3227, 0.4643, 0.2768, 0.462, 0.4764, 0.8508, 0.568, 0.6979, 0.6285, 0.7052, 0.5157, 0.899, 0.2192, 0.4944, 0.1158, 0.5236, 0.07873, 0.4792, 0.2169, 0.4733, 0.5718, 0.2604, 0.4941, 0.116, 0.5311, 0.07344, 0.6285, 0.2541, 0.1221, 0.3959, 0.222, 0.4375, 0.2183, 0.4567, 0.08072, 0.4347, 0.528, 0.538, 0.4242, 0.5002, 0.4274, 0.4806, 0.5678, 0.4964, 0.06021, 0.6743, 0.1354, 0.8341, 0.09306, 0.8791, 0.0001094, 0.6778, 0.3671, 0.4917, 0.3216, 0.4887, 0.3221, 0.4752, 0.3683, 0.4771, 0.3158, 0.6066, 0.3231, 0.6088, 0.3288, 0.6145, 0.3312, 0.6225, 0.3291, 0.6308, 0.3229, 0.6369, 0.3143, 0.6387, 0.3061, 0.6356, 0.3007, 0.6289, 0.2995, 0.6208, 0.3025, 0.6135, 0.3083, 0.6083, 0.2992, 0.5881, 0.3167, 0.5848, 0.3158, 0.6066, 0.3083, 0.6083, 0.3167, 0.5848, 0.3342, 0.5892, 0.3231, 0.6088, 0.3158, 0.6066, 0.3489, 0.6014, 0.3566, 0.6207, 0.3312, 0.6225, 0.3288, 0.6145, 0.2843, 0.599, 0.2992, 0.5881, 0.3083, 0.6083, 0.3025, 0.6135, 0.3342, 0.5892, 0.3489, 0.6014, 0.3288, 0.6145, 0.3231, 0.6088, 0.2752, 0.6169, 0.2843, 0.599, 0.3025, 0.6135, 0.2995, 0.6208, 0.2764, 0.6386, 0.2752, 0.6169, 0.2995, 0.6208, 0.3007, 0.6289, 0.2899, 0.6577, 0.2764, 0.6386, 0.3007, 0.6289, 0.3061, 0.6356, 0.3127, 0.6664, 0.2899, 0.6577, 0.3061, 0.6356, 0.3143, 0.6387, 0.3366, 0.6607, 0.3127, 0.6664, 0.3143, 0.6387, 0.3229, 0.6369, 0.3529, 0.6431, 0.3366, 0.6607, 0.3229, 0.6369, 0.3291, 0.6308])
me_cylinder.materials.append(mat_material_001)
me_cylinder.use_remesh_preserve_volume = False
me_cylinder.use_remesh_preserve_attributes = False
me_cylinder.use_mirror_vertex_groups = False
me_cylinder.update()

# ---- objects
ob_foot = bpy.data.objects.new('Foot', me_cube_003)
ob_target = bpy.data.objects.new('Target', me_cylinder)
ob_camera = bpy.data.objects.new('Camera', cam_camera)
ob_lamp = bpy.data.objects.new('Lamp', light_lamp)

# ---- transforms, parenting, visibility, modifiers, constraints
ob_foot.location = (-0.0006208, -0.1188, 0.005927)
ob_foot.rotation_euler = (0.0, -0.4573, 3.16)
ob_foot.scale = (-0.06808, 0.06354, 1.0)
ob_foot.lineart.crease_threshold = 0.0
ob_target.location = (-0.05295, -0.08934, 2.048)
ob_target.rotation_euler = (-1.551, -0.0, 0.0)
ob_target.scale = (-0.2255, -0.2255, -0.2255)
ob_target.lineart.crease_threshold = 0.0
ob_camera.location = (7.481, -6.508, 5.344)
ob_camera.rotation_euler = (1.109, 0.0, 0.8149)
ob_camera.lock_rotations_4d = False
ob_camera.empty_display_type = 'ARROWS'
ob_camera.color = (0.0, 0.0, 0.0, 0.0)
ob_camera.display_type = 'WIRE'
ob_camera.lineart.crease_threshold = 0.0
ob_lamp.parent = ob_camera
ob_lamp.matrix_parent_inverse = Matrix(((0.6859, 0.7277, 5.588e-09, -0.396), (-0.324, 0.3054, 0.8954, -0.3731), (0.6516, -0.6142, 0.4453, -11.25), (0.0, 0.0, 0.0, 1.0)))
ob_lamp.location = (4.076, 1.005, 5.904)
ob_lamp.rotation_euler = (0.6503, 0.05522, 1.866)
ob_lamp.lock_rotations_4d = False
ob_lamp.empty_display_type = 'ARROWS'
ob_lamp.color = (0.0, 0.0, 0.0, 0.0)
ob_lamp.lineart.crease_threshold = 0.0

# ---- collection membership
col_collection_1.objects.link(ob_foot)
col_collection_1.objects.link(ob_target)
col_collection_1.objects.link(ob_camera)
col_collection_1.objects.link(ob_lamp)

# ---- scene / render settings (as saved in the file)
scene.camera = ob_camera
scene.frame_start = 1; scene.frame_end = 250; scene.frame_set(1)
scene.render.engine = 'BLENDER_EEVEE_NEXT'
scene.render.resolution_percentage = 50
scene.render.dither_intensity = 0.0
scene.cycles.use_denoising = False
scene.cycles.samples = 128
scene.cycles.sampling_pattern = 'TABULATED_SOBOL'
scene.cycles.light_sampling_threshold = 0.0
scene.cycles.use_adaptive_sampling = False
scene.cycles.use_light_tree = False
scene.cycles.blur_glossy = 0.0
scene.cycles.sample_clamp_indirect = 0.0
scene.view_settings.view_transform = 'Standard'
bpy.context.view_layer.update()

